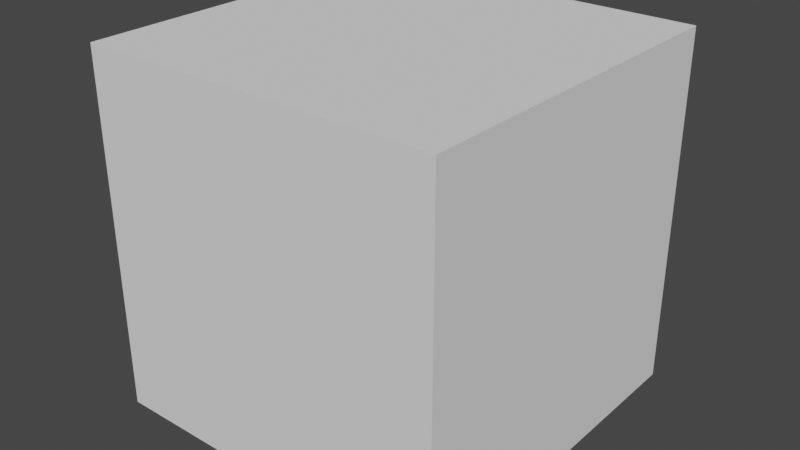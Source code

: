 # Source: PrototypeCube.blend  (saved by Blender 3.4.6; exported with 4.5.12 LTS)
import bpy
from mathutils import Matrix  # noqa: F401  (used for matrix-valued properties, if any)

bpy.ops.wm.read_factory_settings(use_empty=True)
scene = bpy.context.scene
scene.name = 'Scene'

# ---- collections
col_collection = bpy.data.collections.new('Collection'); scene.collection.children.link(col_collection)

# ---- world
world_world = bpy.data.worlds.new('World'); scene.world = world_world
world_world.use_nodes = True; world_world.node_tree.nodes.clear()
_N = world_world.node_tree.nodes; _L = world_world.node_tree.links
n0 = _N.new('ShaderNodeOutputWorld'); n0.name = 'World Output'; n0.location = (300, 300)
n1 = _N.new('ShaderNodeBackground'); n1.name = 'Background'; n1.location = (10, 300)
n1.inputs[0].default_value = (0.05088, 0.05088, 0.05088, 1.0)
_L.new(n1.outputs[0], n0.inputs[0])
n0.is_active_output = True
world_world.color = (0.05088, 0.05088, 0.05088)
world_world.use_sun_shadow = False
world_world.sun_shadow_jitter_overblur = 0.0

# ---- meshes
me_prototypecube = bpy.data.meshes.new('PrototypeCube')
me_prototypecube.from_pydata([(-0.5, 5.053e-05, 0.5), (-0.5, 1.0, 0.5), (-0.5, 5.05e-05, -0.5), (-0.5, 1.0, -0.5), (0.5, 5.053e-05, 0.5), (0.5, 1.0, 0.5), (0.5, 5.05e-05, -0.5), (0.5, 1.0, -0.5)], [], [(0, 1, 3, 2), (2, 3, 7, 6), (6, 7, 5, 4), (4, 5, 1, 0), (2, 6, 4, 0), (7, 3, 1, 5)])
_uv = me_prototypecube.uv_layers.new(name='UVMap')
_uv.uv.foreach_set('vector', [0.375, 0.0, 0.625, 0.0, 0.625, 0.25, 0.375, 0.25, 0.375, 0.25, 0.625, 0.25, 0.625, 0.5, 0.375, 0.5, 0.375, 0.5, 0.625, 0.5, 0.625, 0.75, 0.375, 0.75, 0.375, 0.75, 0.625, 0.75, 0.625, 1.0, 0.375, 1.0, 0.125, 0.5, 0.375, 0.5, 0.375, 0.75, 0.125, 0.75, 0.625, 0.5, 0.875, 0.5, 0.875, 0.75, 0.625, 0.75])
me_prototypecube.update()

# ---- objects
ob_prototypecube = bpy.data.objects.new('PrototypeCube', me_prototypecube)

# ---- transforms, parenting, visibility, modifiers, constraints
ob_prototypecube.location = (0.0, 0.0, 0.0)
ob_prototypecube.rotation_euler = (1.571, -0.0, 0.0)

# ---- collection membership
col_collection.objects.link(ob_prototypecube)

# ---- scene / render settings (as saved in the file)
scene.frame_start = 1; scene.frame_end = 250; scene.frame_set(1)
scene.render.engine = 'BLENDER_EEVEE_NEXT'
scene.cycles.sampling_pattern = 'TABULATED_SOBOL'
scene.cycles.use_light_tree = False
scene.view_settings.view_transform = 'Filmic'
bpy.context.view_layer.update()

# ---- added for rendering (the .blend has no active camera and no usable light): camera, sun
cam_auto = bpy.data.cameras.new('AutoCamera')
cam_auto.lens = 50.0
cam_auto.sensor_width = 36.0
cam_auto.clip_end = 1000.0
ob_auto_camera = bpy.data.objects.new('AutoCamera', cam_auto)
scene.collection.objects.link(ob_auto_camera)
ob_auto_camera.location = (1.60254, -1.92304, 1.78208)
ob_auto_camera.rotation_euler = (1.09748, -7.21219e-08, 0.694738)
scene.camera = ob_auto_camera
light_auto_sun = bpy.data.lights.new('AutoSun', 'SUN')
light_auto_sun.energy = 3.0
light_auto_sun.angle = 0.0523599
ob_auto_sun = bpy.data.objects.new('AutoSun', light_auto_sun)
scene.collection.objects.link(ob_auto_sun)
ob_auto_sun.rotation_euler = (0.872665, 0.174533, 0.523599)
bpy.context.view_layer.update()
